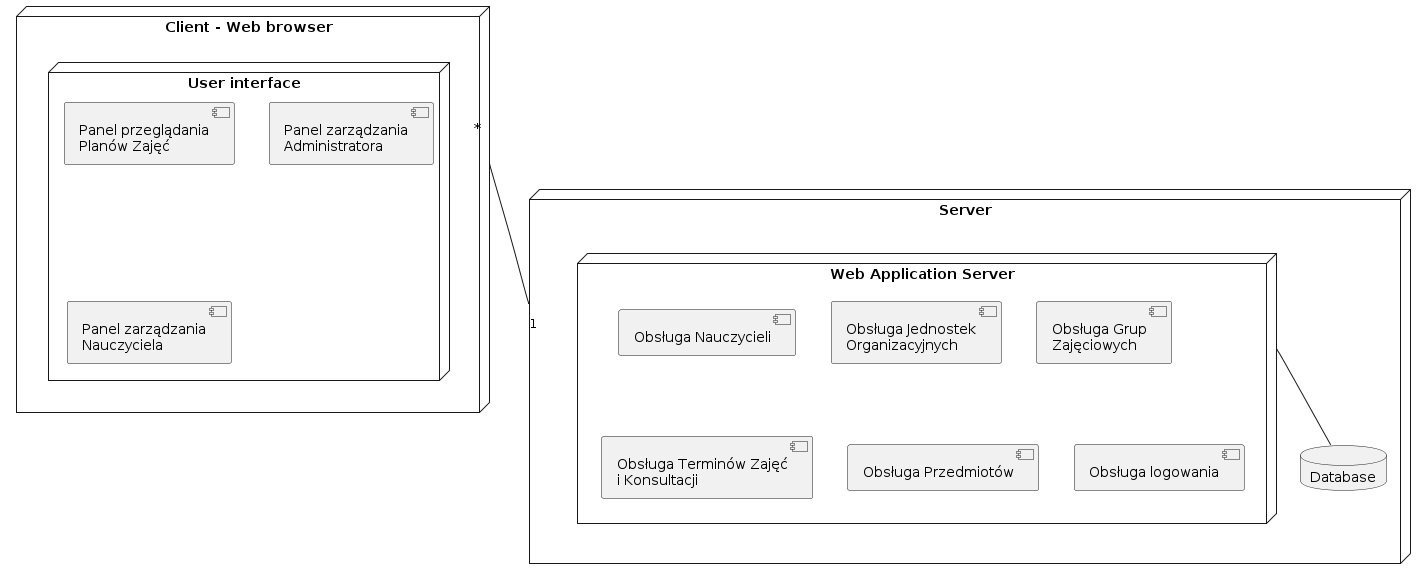

The diagram above was rendered by PlantUML. Its source (embedded in the PNG):
@startuml

node "Client - Web browser" {
    node "User interface" {
        [Panel przeglądania\nPlanów Zajęć]
        [Panel zarządzania\nAdministratora]
        [Panel zarządzania\nNauczyciela]
    }
}


node "Server" {
    node "Web Application Server" {
        [Obsługa Nauczycieli]
        [Obsługa Jednostek\nOrganizacyjnych]
        [Obsługa Grup\nZajęciowych]
        [Obsługa Terminów Zajęć\ni Konsultacji]
        [Obsługa Przedmiotów]
        [Obsługa logowania]
    }

    database "Database" {

    }
}


"Client - Web browser" "*" -- "1" "Server"
"Web Application Server" -- Database
@enduml